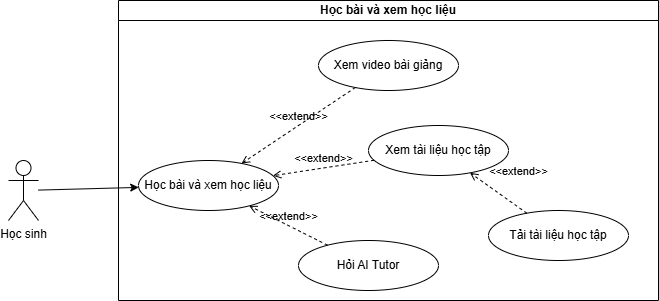

The diagram above was exported from draw.io. Its source (the exported page's mxGraphModel, read from the mxfile embedded in the PNG):
<mxGraphModel dx="1414" dy="377" grid="1" gridSize="10" guides="1" tooltips="1" connect="1" arrows="1" fold="1" page="0" pageScale="1" pageWidth="827" pageHeight="1169" math="0" shadow="0">
  <root>
    <mxCell id="0" />
    <mxCell id="1" parent="0" />
    <mxCell id="2" parent="1" style="shape=umlActor;verticalLabelPosition=bottom;verticalAlign=top;html=1;outlineConnect=0;" value="Học sinh" vertex="1">
      <mxGeometry height="60" width="30" x="1560" y="1150" as="geometry" />
    </mxCell>
    <mxCell id="3" edge="1" parent="1" source="2" style="endArrow=classic;html=1;rounded=0;" target="9" value="">
      <mxGeometry height="50" relative="1" width="50" as="geometry">
        <mxPoint x="1637" y="725" as="sourcePoint" />
        <mxPoint x="1850" y="882" as="targetPoint" />
      </mxGeometry>
    </mxCell>
    <mxCell id="4" parent="1" style="swimlane;whiteSpace=wrap;html=1;startSize=20;" value="Học bài và xem học liệu" vertex="1">
      <mxGeometry height="300" width="540" x="1670" y="990" as="geometry" />
    </mxCell>
    <mxCell id="5" parent="4" style="ellipse;whiteSpace=wrap;html=1;" value="Tải tài liệu học tập" vertex="1">
      <mxGeometry height="50" width="140" x="370" y="210" as="geometry" />
    </mxCell>
    <mxCell id="6" parent="4" style="ellipse;whiteSpace=wrap;html=1;" value="Xem tài liệu học tập" vertex="1">
      <mxGeometry height="50" width="140" x="250" y="125" as="geometry" />
    </mxCell>
    <mxCell id="7" edge="1" parent="4" source="5" style="html=1;verticalAlign=bottom;labelBackgroundColor=none;endArrow=open;endFill=0;dashed=1;rounded=0;" target="6" value="&amp;lt;&amp;lt;extend&amp;gt;&amp;gt;">
      <mxGeometry relative="1" width="160" x="-0.2614" y="-22" as="geometry">
        <mxPoint as="offset" />
        <mxPoint x="283" y="226" as="sourcePoint" />
        <mxPoint x="177" y="184" as="targetPoint" />
      </mxGeometry>
    </mxCell>
    <mxCell id="8" parent="4" style="ellipse;whiteSpace=wrap;html=1;" value="Xem video bài giảng" vertex="1">
      <mxGeometry height="50" width="140" x="200" y="40" as="geometry" />
    </mxCell>
    <mxCell id="9" parent="4" style="ellipse;whiteSpace=wrap;html=1;" value="Học bài và xem học liệu" vertex="1">
      <mxGeometry height="50" width="140" x="20" y="160" as="geometry" />
    </mxCell>
    <mxCell id="10" edge="1" parent="4" source="6" style="html=1;verticalAlign=bottom;labelBackgroundColor=none;endArrow=open;endFill=0;dashed=1;rounded=0;" target="9" value="&amp;lt;&amp;lt;extend&amp;gt;&amp;gt;">
      <mxGeometry relative="1" width="160" as="geometry">
        <mxPoint x="304" y="236" as="sourcePoint" />
        <mxPoint x="176" y="184" as="targetPoint" />
      </mxGeometry>
    </mxCell>
    <mxCell id="11" edge="1" parent="4" source="8" style="html=1;verticalAlign=bottom;labelBackgroundColor=none;endArrow=open;endFill=0;dashed=1;rounded=0;" target="9" value="&amp;lt;&amp;lt;extend&amp;gt;&amp;gt;">
      <mxGeometry relative="1" width="160" as="geometry">
        <mxPoint x="280" y="158" as="sourcePoint" />
        <mxPoint x="199" y="162" as="targetPoint" />
      </mxGeometry>
    </mxCell>
    <mxCell id="12" parent="4" style="ellipse;whiteSpace=wrap;html=1;" value="Hỏi AI Tutor" vertex="1">
      <mxGeometry height="50" width="140" x="180" y="240" as="geometry" />
    </mxCell>
    <mxCell id="13" edge="1" parent="4" source="12" style="html=1;verticalAlign=bottom;labelBackgroundColor=none;endArrow=open;endFill=0;dashed=1;rounded=0;" target="9" value="&amp;lt;&amp;lt;extend&amp;gt;&amp;gt;">
      <mxGeometry relative="1" width="160" as="geometry">
        <mxPoint x="370" y="230" as="sourcePoint" />
        <mxPoint x="530" y="230" as="targetPoint" />
      </mxGeometry>
    </mxCell>
  </root>
</mxGraphModel>